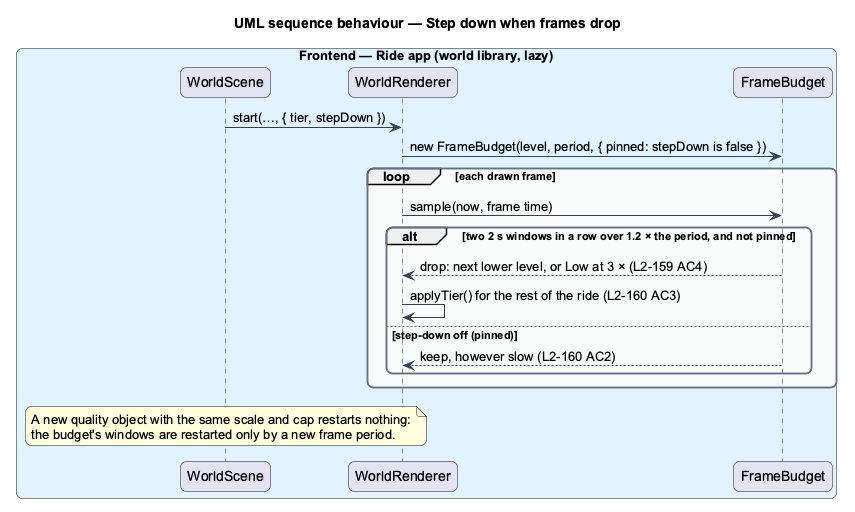

The diagram above was rendered by PlantUML. Its source (embedded in the PNG):
@startuml
title UML sequence behaviour — Step down when frames drop
skinparam backgroundColor #FFFFFF
skinparam shadowing false
skinparam roundcorner 12
skinparam defaultFontName Arial
skinparam ArrowColor #344054
skinparam rectangle {
  BorderColor #344054
  FontColor #101828
}
skinparam package {
  BorderColor #667085
  FontColor #101828
  BackgroundColor #F9FAFB
}
box "Frontend — Ride app (world library, lazy)" #E0F2FE
  participant "WorldScene" as scene
  participant "WorldRenderer" as renderer
  participant "FrameBudget" as budget
end box
scene -> renderer : start(…, { tier, stepDown })
renderer -> budget : new FrameBudget(level, period, { pinned: stepDown is false })
loop each drawn frame
  renderer -> budget : sample(now, frame time)
  alt two 2 s windows in a row over 1.2 × the period, and not pinned
    budget --> renderer : drop: next lower level, or Low at 3 × (L2-159 AC4)
    renderer -> renderer : applyTier() for the rest of the ride (L2-160 AC3)
  else step-down off (pinned)
    budget --> renderer : keep, however slow (L2-160 AC2)
  end
end
note over scene : A new quality object with the same scale and cap restarts nothing:\nthe budget's windows are restarted only by a new frame period.
@enduml